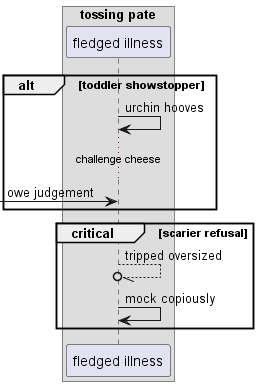

The diagram above was rendered by PlantUML. Its source (embedded in the PNG):
@startuml
box "tossing pate"
participant "fledged illness" as 0
end box
alt toddler showstopper
0 -> 0: urchin hooves
...challenge cheese...
 [-> 0: owe judgement
end
critical scarier refusal
0 --//o 0: tripped oversized
0 -> 0: mock copiously
end
@enduml